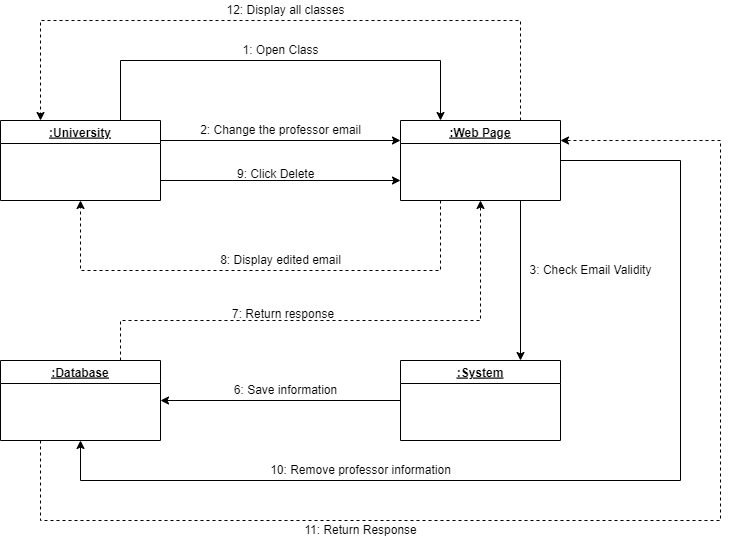

The diagram above was exported from draw.io. Its source (the exported page's mxGraphModel, read from the mxfile embedded in the PNG):
<mxGraphModel dx="868" dy="425" grid="1" gridSize="10" guides="1" tooltips="1" connect="1" arrows="1" fold="1" page="1" pageScale="1" pageWidth="850" pageHeight="1100" math="0" shadow="0">
  <root>
    <mxCell id="0" />
    <mxCell id="1" parent="0" />
    <mxCell id="5V9ogTX50exaUVTsDDaQ-1" style="edgeStyle=orthogonalEdgeStyle;rounded=0;orthogonalLoop=1;jettySize=auto;html=1;exitX=0.75;exitY=0;exitDx=0;exitDy=0;entryX=0.25;entryY=0;entryDx=0;entryDy=0;fontSize=12;" edge="1" parent="1" source="4HYqxAjjYb2ilKU-3WVS-1" target="xhUKTTJEbmaXtahjWwUq-1">
      <mxGeometry relative="1" as="geometry">
        <Array as="points">
          <mxPoint x="200" y="100" />
          <mxPoint x="520" y="100" />
        </Array>
      </mxGeometry>
    </mxCell>
    <mxCell id="5V9ogTX50exaUVTsDDaQ-3" style="edgeStyle=orthogonalEdgeStyle;rounded=0;orthogonalLoop=1;jettySize=auto;html=1;exitX=1;exitY=0.25;exitDx=0;exitDy=0;entryX=0;entryY=0.25;entryDx=0;entryDy=0;fontSize=12;" edge="1" parent="1" source="4HYqxAjjYb2ilKU-3WVS-1" target="xhUKTTJEbmaXtahjWwUq-1">
      <mxGeometry relative="1" as="geometry" />
    </mxCell>
    <mxCell id="UgwJcVw56Jwllb6G5BCB-1" style="edgeStyle=orthogonalEdgeStyle;rounded=0;orthogonalLoop=1;jettySize=auto;html=1;exitX=1;exitY=0.75;exitDx=0;exitDy=0;entryX=0;entryY=0.75;entryDx=0;entryDy=0;fontSize=12;" edge="1" parent="1" source="4HYqxAjjYb2ilKU-3WVS-1" target="xhUKTTJEbmaXtahjWwUq-1">
      <mxGeometry relative="1" as="geometry" />
    </mxCell>
    <mxCell id="4HYqxAjjYb2ilKU-3WVS-1" value=":University" style="swimlane;fontStyle=5" vertex="1" parent="1">
      <mxGeometry x="80" y="160" width="160" height="80" as="geometry" />
    </mxCell>
    <mxCell id="_BLJqzgACU9KLbMJRfVg-1" style="edgeStyle=orthogonalEdgeStyle;rounded=0;orthogonalLoop=1;jettySize=auto;html=1;exitX=0.75;exitY=1;exitDx=0;exitDy=0;entryX=0.75;entryY=0;entryDx=0;entryDy=0;fontSize=12;" edge="1" parent="1" source="xhUKTTJEbmaXtahjWwUq-1" target="EJaGcYbbGgd44NvplUku-1">
      <mxGeometry relative="1" as="geometry" />
    </mxCell>
    <mxCell id="hOA7njzylKgrHCm2Yf2p-4" style="edgeStyle=orthogonalEdgeStyle;rounded=0;orthogonalLoop=1;jettySize=auto;html=1;exitX=0.25;exitY=1;exitDx=0;exitDy=0;entryX=0.5;entryY=1;entryDx=0;entryDy=0;dashed=1;fontSize=12;" edge="1" parent="1" source="xhUKTTJEbmaXtahjWwUq-1" target="4HYqxAjjYb2ilKU-3WVS-1">
      <mxGeometry relative="1" as="geometry">
        <Array as="points">
          <mxPoint x="520" y="310" />
          <mxPoint x="160" y="310" />
        </Array>
      </mxGeometry>
    </mxCell>
    <mxCell id="EN_cXQCLFh0IefI6NQuZ-2" style="edgeStyle=orthogonalEdgeStyle;rounded=0;orthogonalLoop=1;jettySize=auto;html=1;exitX=1;exitY=0.5;exitDx=0;exitDy=0;entryX=0.5;entryY=1;entryDx=0;entryDy=0;fontSize=12;" edge="1" parent="1" source="xhUKTTJEbmaXtahjWwUq-1" target="ti5EZXBANkWfB3bClxpk-1">
      <mxGeometry relative="1" as="geometry">
        <Array as="points">
          <mxPoint x="760" y="200" />
          <mxPoint x="760" y="520" />
          <mxPoint x="160" y="520" />
        </Array>
      </mxGeometry>
    </mxCell>
    <mxCell id="0BTa-5NtNLbMa1-dNoLE-1" style="edgeStyle=orthogonalEdgeStyle;rounded=0;orthogonalLoop=1;jettySize=auto;html=1;exitX=0.75;exitY=0;exitDx=0;exitDy=0;entryX=0.25;entryY=0;entryDx=0;entryDy=0;fontSize=12;dashed=1;" edge="1" parent="1" source="xhUKTTJEbmaXtahjWwUq-1" target="4HYqxAjjYb2ilKU-3WVS-1">
      <mxGeometry relative="1" as="geometry">
        <Array as="points">
          <mxPoint x="600" y="60" />
          <mxPoint x="120" y="60" />
        </Array>
      </mxGeometry>
    </mxCell>
    <mxCell id="xhUKTTJEbmaXtahjWwUq-1" value=":Web Page" style="swimlane;fontStyle=5" vertex="1" parent="1">
      <mxGeometry x="480" y="160" width="160" height="80" as="geometry" />
    </mxCell>
    <mxCell id="EfrfU9yYdUzAhGvJLgEH-1" style="edgeStyle=orthogonalEdgeStyle;rounded=0;orthogonalLoop=1;jettySize=auto;html=1;exitX=0;exitY=0.5;exitDx=0;exitDy=0;entryX=1;entryY=0.5;entryDx=0;entryDy=0;fontSize=12;" edge="1" parent="1" source="EJaGcYbbGgd44NvplUku-1" target="ti5EZXBANkWfB3bClxpk-1">
      <mxGeometry relative="1" as="geometry" />
    </mxCell>
    <mxCell id="EJaGcYbbGgd44NvplUku-1" value=":System" style="swimlane;fontStyle=5" vertex="1" parent="1">
      <mxGeometry x="480" y="400" width="160" height="80" as="geometry" />
    </mxCell>
    <mxCell id="hOA7njzylKgrHCm2Yf2p-3" style="edgeStyle=orthogonalEdgeStyle;rounded=0;orthogonalLoop=1;jettySize=auto;html=1;exitX=0.75;exitY=0;exitDx=0;exitDy=0;dashed=1;fontSize=12;entryX=0.5;entryY=1;entryDx=0;entryDy=0;" edge="1" parent="1" source="ti5EZXBANkWfB3bClxpk-1" target="xhUKTTJEbmaXtahjWwUq-1">
      <mxGeometry relative="1" as="geometry">
        <mxPoint x="200" y="360" as="targetPoint" />
        <Array as="points">
          <mxPoint x="200" y="360" />
          <mxPoint x="560" y="360" />
        </Array>
      </mxGeometry>
    </mxCell>
    <mxCell id="g6iB-T8uTSpdJ_y7_Q8U-1" style="edgeStyle=orthogonalEdgeStyle;rounded=0;orthogonalLoop=1;jettySize=auto;html=1;exitX=0.25;exitY=1;exitDx=0;exitDy=0;entryX=1;entryY=0.25;entryDx=0;entryDy=0;fontSize=12;dashed=1;" edge="1" parent="1" source="ti5EZXBANkWfB3bClxpk-1" target="xhUKTTJEbmaXtahjWwUq-1">
      <mxGeometry relative="1" as="geometry">
        <Array as="points">
          <mxPoint x="120" y="560" />
          <mxPoint x="800" y="560" />
          <mxPoint x="800" y="180" />
        </Array>
      </mxGeometry>
    </mxCell>
    <mxCell id="ti5EZXBANkWfB3bClxpk-1" value=":Database" style="swimlane;fontStyle=5" vertex="1" parent="1">
      <mxGeometry x="80" y="400" width="160" height="80" as="geometry" />
    </mxCell>
    <mxCell id="_qM2vMEpH-XtMCHFQ-6A-1" value="1: Open Class" style="text;html=1;align=center;verticalAlign=middle;resizable=0;points=[];autosize=1;strokeColor=none;fillColor=none;" vertex="1" parent="1">
      <mxGeometry x="315" y="80" width="90" height="20" as="geometry" />
    </mxCell>
    <mxCell id="35_EPuTMl3MbBN_Bnv6R-1" value="2: Change the professor email" style="text;html=1;align=center;verticalAlign=middle;resizable=0;points=[];autosize=1;strokeColor=none;fillColor=none;" vertex="1" parent="1">
      <mxGeometry x="270" y="160" width="180" height="20" as="geometry" />
    </mxCell>
    <mxCell id="-GmwfradFzI6TfPsW0Vm-1" value="3: Check Email Validity" style="text;html=1;align=center;verticalAlign=middle;resizable=0;points=[];autosize=1;strokeColor=none;fillColor=none;" vertex="1" parent="1">
      <mxGeometry x="600" y="300" width="140" height="20" as="geometry" />
    </mxCell>
    <mxCell id="3ab85XJMIwonIiawD2sE-1" value="6: Save information" style="text;html=1;align=center;verticalAlign=middle;resizable=0;points=[];autosize=1;strokeColor=none;fillColor=none;fontSize=12;" vertex="1" parent="1">
      <mxGeometry x="305" y="420" width="120" height="20" as="geometry" />
    </mxCell>
    <mxCell id="zMqGDxzmOBvlLGhy4SaV-1" value="7: Return response" style="text;whiteSpace=wrap;html=1;fontSize=12;" vertex="1" parent="1">
      <mxGeometry x="310" y="340" width="110" height="30" as="geometry" />
    </mxCell>
    <mxCell id="18mYBXrrVOpcQrmAwRds-1" value="8: Display edited email" style="text;html=1;align=center;verticalAlign=middle;resizable=0;points=[];autosize=1;strokeColor=none;fillColor=none;" vertex="1" parent="1">
      <mxGeometry x="290" y="290" width="140" height="20" as="geometry" />
    </mxCell>
    <mxCell id="EN_cXQCLFh0IefI6NQuZ-1" value="9: Click Delete" style="text;whiteSpace=wrap;html=1;fontSize=12;" vertex="1" parent="1">
      <mxGeometry x="315" y="200" width="90" height="30" as="geometry" />
    </mxCell>
    <mxCell id="SlX4SwfwkxSxGeted4kv-1" value="10: Remove professor information" style="text;html=1;align=center;verticalAlign=middle;resizable=0;points=[];autosize=1;strokeColor=none;fillColor=none;" vertex="1" parent="1">
      <mxGeometry x="340" y="500" width="200" height="20" as="geometry" />
    </mxCell>
    <mxCell id="lUqMPx7lO4IFJq2JPsb5-1" value="11: Return Response" style="text;html=1;align=center;verticalAlign=middle;resizable=0;points=[];autosize=1;strokeColor=none;fillColor=none;" vertex="1" parent="1">
      <mxGeometry x="375" y="560" width="130" height="20" as="geometry" />
    </mxCell>
    <mxCell id="j_Cs0y_wJqDrAbtrWETp-1" value="12: Display all classes" style="text;html=1;align=center;verticalAlign=middle;resizable=0;points=[];autosize=1;strokeColor=none;fillColor=none;" vertex="1" parent="1">
      <mxGeometry x="300" y="40" width="130" height="20" as="geometry" />
    </mxCell>
  </root>
</mxGraphModel>